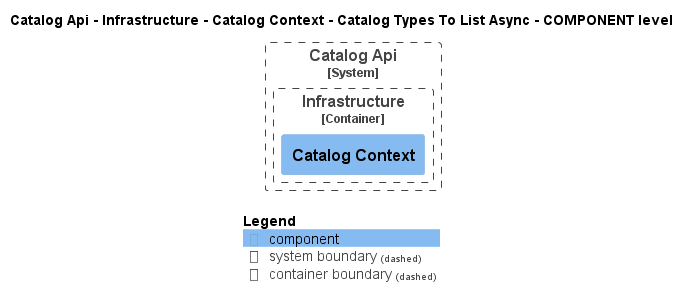

The diagram above was rendered by PlantUML. Its source (embedded in the PNG):
@startuml
!pragma layout smetana
!include ..\..\..\..\..\..\..\..\.c4s\C4_Component.puml

AddElementTag("state:new", $bgColor=green, $fontColor=#ffffff, $borderColor=green, $shadowing="False")
AddElementTag("state:changed", $bgColor=orange, $fontColor=#ffffff, $borderColor=orange, $shadowing="False")
AddElementTag("state:removed", $bgColor=red, $fontColor=#ffffff, $borderColor=red, $shadowing="False")

AddRelTag("state:new", $textColor=green, $lineColor=green)
AddRelTag("state:changed", $textColor=orange, $lineColor=orange)
AddRelTag("state:removed", $textColor=red, $lineColor=red)

SHOW_PERSON_PORTRAIT()
LAYOUT_TOP_DOWN()

skinparam linetype polyline

title Catalog Api - Infrastructure - Catalog Context - Catalog Types To List Async - COMPONENT level


System_Boundary(dotnet.eShop.Architecture.SoftwareSystems.CatalogApi, "Catalog Api") {
    
Container_Boundary(dotnet.eShop.Architecture.SoftwareSystems.CatalogApi.Containers.Infrastructure, "Infrastructure") {
    Component(dotnet.eShop.Architecture.SoftwareSystems.CatalogApi.Containers.Infrastructure.Components.CatalogContext, "Catalog Context", "", "")
}
}



SHOW_LEGEND()
@enduml